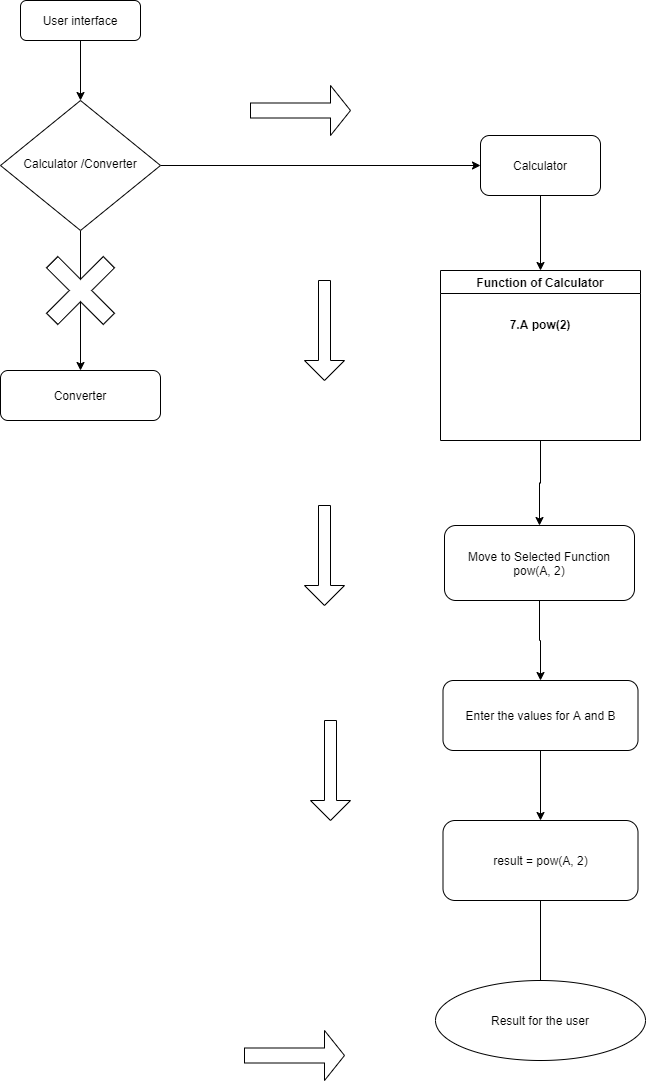

The diagram above was exported from draw.io. Its source (the exported page's mxGraphModel, read from the mxfile embedded in the PNG):
<mxGraphModel dx="460" dy="824" grid="1" gridSize="10" guides="1" tooltips="1" connect="1" arrows="1" fold="1" page="1" pageScale="1" pageWidth="827" pageHeight="1169" math="0" shadow="0">
  <root>
    <mxCell id="WIyWlLk6GJQsqaUBKTNV-0" />
    <mxCell id="WIyWlLk6GJQsqaUBKTNV-1" parent="WIyWlLk6GJQsqaUBKTNV-0" />
    <mxCell id="woiIGtfiR9zEG-T-wFo3-4" style="edgeStyle=orthogonalEdgeStyle;rounded=0;orthogonalLoop=1;jettySize=auto;html=1;exitX=0.5;exitY=1;exitDx=0;exitDy=0;entryX=0.5;entryY=0;entryDx=0;entryDy=0;" parent="WIyWlLk6GJQsqaUBKTNV-1" source="WIyWlLk6GJQsqaUBKTNV-3" target="WIyWlLk6GJQsqaUBKTNV-6" edge="1">
      <mxGeometry relative="1" as="geometry" />
    </mxCell>
    <mxCell id="WIyWlLk6GJQsqaUBKTNV-3" value="User interface&lt;br&gt;" style="rounded=1;whiteSpace=wrap;html=1;fontSize=12;glass=0;strokeWidth=1;shadow=0;" parent="WIyWlLk6GJQsqaUBKTNV-1" vertex="1">
      <mxGeometry x="90" y="30" width="120" height="40" as="geometry" />
    </mxCell>
    <mxCell id="woiIGtfiR9zEG-T-wFo3-5" style="edgeStyle=orthogonalEdgeStyle;rounded=0;orthogonalLoop=1;jettySize=auto;html=1;entryX=0;entryY=0.5;entryDx=0;entryDy=0;" parent="WIyWlLk6GJQsqaUBKTNV-1" source="WIyWlLk6GJQsqaUBKTNV-6" target="woiIGtfiR9zEG-T-wFo3-0" edge="1">
      <mxGeometry relative="1" as="geometry" />
    </mxCell>
    <mxCell id="3kft3gkb5o3B5D04hbvh-4" value="" style="edgeStyle=orthogonalEdgeStyle;rounded=0;orthogonalLoop=1;jettySize=auto;html=1;" parent="WIyWlLk6GJQsqaUBKTNV-1" source="WIyWlLk6GJQsqaUBKTNV-6" target="woiIGtfiR9zEG-T-wFo3-19" edge="1">
      <mxGeometry relative="1" as="geometry" />
    </mxCell>
    <mxCell id="WIyWlLk6GJQsqaUBKTNV-6" value="Calculator /Converter" style="rhombus;whiteSpace=wrap;html=1;shadow=0;fontFamily=Helvetica;fontSize=12;align=center;strokeWidth=1;spacing=6;spacingTop=-4;" parent="WIyWlLk6GJQsqaUBKTNV-1" vertex="1">
      <mxGeometry x="70" y="130" width="160" height="130" as="geometry" />
    </mxCell>
    <mxCell id="woiIGtfiR9zEG-T-wFo3-8" style="edgeStyle=orthogonalEdgeStyle;rounded=0;orthogonalLoop=1;jettySize=auto;html=1;exitX=0.5;exitY=1;exitDx=0;exitDy=0;entryX=0.5;entryY=0;entryDx=0;entryDy=0;" parent="WIyWlLk6GJQsqaUBKTNV-1" source="woiIGtfiR9zEG-T-wFo3-0" target="woiIGtfiR9zEG-T-wFo3-7" edge="1">
      <mxGeometry relative="1" as="geometry" />
    </mxCell>
    <mxCell id="woiIGtfiR9zEG-T-wFo3-0" value="Calculator" style="rounded=1;whiteSpace=wrap;html=1;" parent="WIyWlLk6GJQsqaUBKTNV-1" vertex="1">
      <mxGeometry x="550" y="165" width="120" height="60" as="geometry" />
    </mxCell>
    <mxCell id="woiIGtfiR9zEG-T-wFo3-13" style="edgeStyle=orthogonalEdgeStyle;rounded=0;orthogonalLoop=1;jettySize=auto;html=1;exitX=0.5;exitY=1;exitDx=0;exitDy=0;entryX=0.5;entryY=0;entryDx=0;entryDy=0;" parent="WIyWlLk6GJQsqaUBKTNV-1" source="woiIGtfiR9zEG-T-wFo3-7" target="woiIGtfiR9zEG-T-wFo3-10" edge="1">
      <mxGeometry relative="1" as="geometry" />
    </mxCell>
    <mxCell id="woiIGtfiR9zEG-T-wFo3-7" value="&#10;&#10;&#10;&#10;Function of Calculator&#10;&#10;&#10;7.A pow(2)&#10;" style="swimlane;" parent="WIyWlLk6GJQsqaUBKTNV-1" vertex="1">
      <mxGeometry x="510" y="300" width="200" height="170" as="geometry" />
    </mxCell>
    <mxCell id="woiIGtfiR9zEG-T-wFo3-12" style="edgeStyle=orthogonalEdgeStyle;rounded=0;orthogonalLoop=1;jettySize=auto;html=1;exitX=0.5;exitY=1;exitDx=0;exitDy=0;entryX=0.5;entryY=0;entryDx=0;entryDy=0;" parent="WIyWlLk6GJQsqaUBKTNV-1" source="woiIGtfiR9zEG-T-wFo3-10" target="woiIGtfiR9zEG-T-wFo3-11" edge="1">
      <mxGeometry relative="1" as="geometry" />
    </mxCell>
    <mxCell id="woiIGtfiR9zEG-T-wFo3-10" value="Move to Selected Function&lt;br&gt;pow(A, 2)" style="rounded=1;whiteSpace=wrap;html=1;" parent="WIyWlLk6GJQsqaUBKTNV-1" vertex="1">
      <mxGeometry x="514" y="555" width="190" height="75" as="geometry" />
    </mxCell>
    <mxCell id="woiIGtfiR9zEG-T-wFo3-15" style="edgeStyle=orthogonalEdgeStyle;rounded=0;orthogonalLoop=1;jettySize=auto;html=1;entryX=0.5;entryY=0;entryDx=0;entryDy=0;" parent="WIyWlLk6GJQsqaUBKTNV-1" source="woiIGtfiR9zEG-T-wFo3-11" target="woiIGtfiR9zEG-T-wFo3-14" edge="1">
      <mxGeometry relative="1" as="geometry" />
    </mxCell>
    <mxCell id="woiIGtfiR9zEG-T-wFo3-11" value="Enter the values for A and B" style="rounded=1;whiteSpace=wrap;html=1;" parent="WIyWlLk6GJQsqaUBKTNV-1" vertex="1">
      <mxGeometry x="512.5" y="710" width="195" height="70" as="geometry" />
    </mxCell>
    <mxCell id="woiIGtfiR9zEG-T-wFo3-17" value="" style="edgeStyle=orthogonalEdgeStyle;rounded=0;orthogonalLoop=1;jettySize=auto;html=1;" parent="WIyWlLk6GJQsqaUBKTNV-1" source="woiIGtfiR9zEG-T-wFo3-14" edge="1">
      <mxGeometry relative="1" as="geometry">
        <mxPoint x="610" y="1050" as="targetPoint" />
      </mxGeometry>
    </mxCell>
    <mxCell id="woiIGtfiR9zEG-T-wFo3-14" value="result = pow(A, 2)" style="rounded=1;whiteSpace=wrap;html=1;" parent="WIyWlLk6GJQsqaUBKTNV-1" vertex="1">
      <mxGeometry x="512.5" y="850" width="195" height="80" as="geometry" />
    </mxCell>
    <mxCell id="woiIGtfiR9zEG-T-wFo3-18" value="Result for the user" style="ellipse;whiteSpace=wrap;html=1;" parent="WIyWlLk6GJQsqaUBKTNV-1" vertex="1">
      <mxGeometry x="505" y="1010" width="210" height="80" as="geometry" />
    </mxCell>
    <mxCell id="woiIGtfiR9zEG-T-wFo3-19" value="Converter" style="rounded=1;whiteSpace=wrap;html=1;" parent="WIyWlLk6GJQsqaUBKTNV-1" vertex="1">
      <mxGeometry x="70" y="400" width="160" height="50" as="geometry" />
    </mxCell>
    <mxCell id="3kft3gkb5o3B5D04hbvh-5" value="" style="shape=cross;whiteSpace=wrap;html=1;rotation=-45;" parent="WIyWlLk6GJQsqaUBKTNV-1" vertex="1">
      <mxGeometry x="110" y="280" width="80" height="80" as="geometry" />
    </mxCell>
    <mxCell id="3kft3gkb5o3B5D04hbvh-6" value="" style="shape=singleArrow;direction=south;whiteSpace=wrap;html=1;" parent="WIyWlLk6GJQsqaUBKTNV-1" vertex="1">
      <mxGeometry x="374" y="310" width="40" height="100" as="geometry" />
    </mxCell>
    <mxCell id="3kft3gkb5o3B5D04hbvh-7" value="" style="shape=singleArrow;direction=south;whiteSpace=wrap;html=1;" parent="WIyWlLk6GJQsqaUBKTNV-1" vertex="1">
      <mxGeometry x="374" y="535" width="40" height="100" as="geometry" />
    </mxCell>
    <mxCell id="3kft3gkb5o3B5D04hbvh-8" value="" style="shape=singleArrow;direction=south;whiteSpace=wrap;html=1;" parent="WIyWlLk6GJQsqaUBKTNV-1" vertex="1">
      <mxGeometry x="380" y="750" width="40" height="100" as="geometry" />
    </mxCell>
    <mxCell id="3kft3gkb5o3B5D04hbvh-10" value="" style="shape=singleArrow;whiteSpace=wrap;html=1;" parent="WIyWlLk6GJQsqaUBKTNV-1" vertex="1">
      <mxGeometry x="314" y="1060" width="100" height="50" as="geometry" />
    </mxCell>
    <mxCell id="3kft3gkb5o3B5D04hbvh-11" value="" style="shape=singleArrow;whiteSpace=wrap;html=1;" parent="WIyWlLk6GJQsqaUBKTNV-1" vertex="1">
      <mxGeometry x="320" y="115" width="100" height="50" as="geometry" />
    </mxCell>
  </root>
</mxGraphModel>